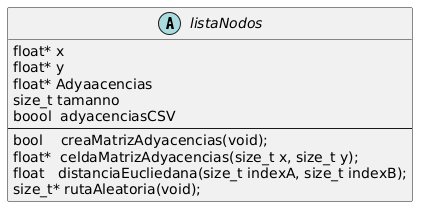

The diagram above was rendered by PlantUML. Its source (embedded in the PNG):
@startuml{./Diagramas/listaNodosStruct.png}
  abstract listaNodos{
    float* x
    float* y
    float* Adyaacencias
    size_t tamanno
    boool  adyacenciasCSV
    ---
    bool    creaMatrizAdyacencias(void);
    float*  celdaMatrizAdyacencias(size_t x, size_t y);
    float   distanciaEucliedana(size_t indexA, size_t indexB);
    size_t* rutaAleatoria(void);
  }
@enduml